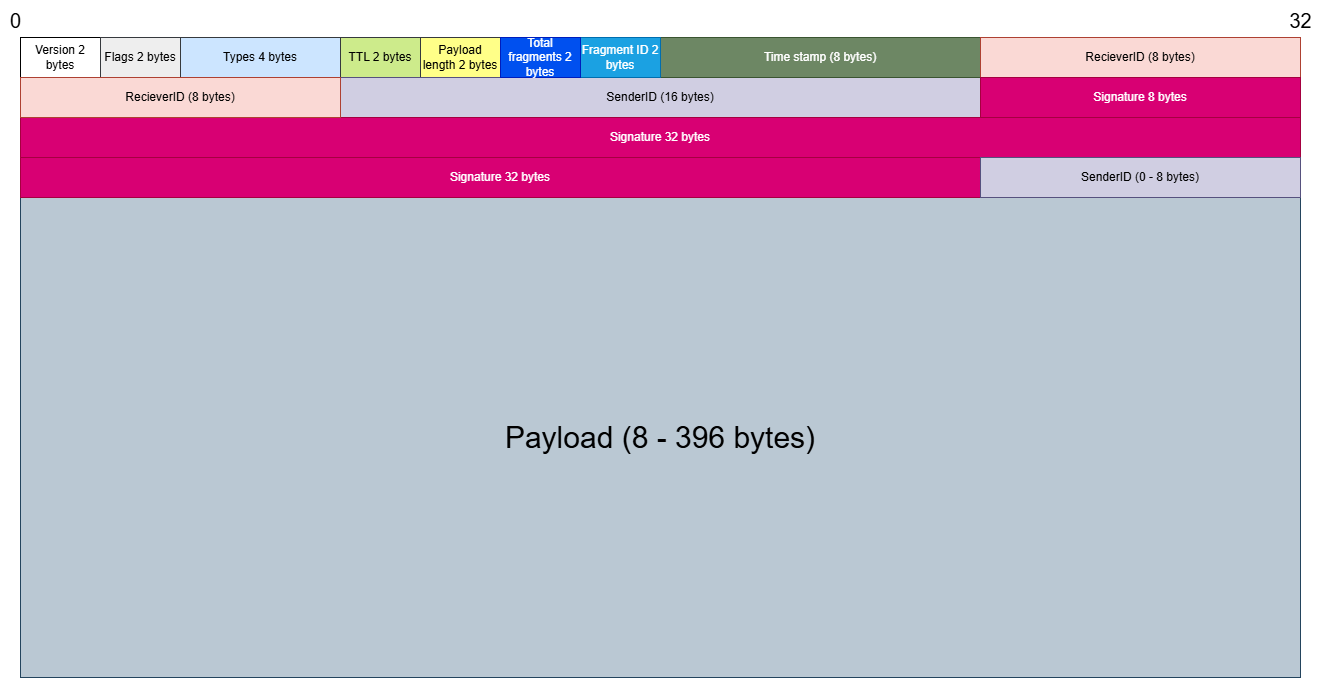

The diagram above was exported from draw.io. Its source (the exported page's mxGraphModel, read from the mxfile embedded in the PNG):
<mxGraphModel dx="1308" dy="1502" grid="1" gridSize="10" guides="1" tooltips="1" connect="1" arrows="1" fold="1" page="1" pageScale="1" pageWidth="827" pageHeight="1169" math="0" shadow="0">
  <root>
    <mxCell id="0" />
    <mxCell id="1" parent="0" />
    <mxCell id="6pSzzJwRS2KjCLM7P3BN-1" parent="1" style="rounded=0;whiteSpace=wrap;html=1;" value="&lt;font&gt;Version 2 bytes&lt;/font&gt;" vertex="1">
      <mxGeometry height="40" width="80" x="1920" y="1200" as="geometry" />
    </mxCell>
    <mxCell id="6pSzzJwRS2KjCLM7P3BN-2" parent="1" style="rounded=0;whiteSpace=wrap;html=1;fillColor=#eeeeee;strokeColor=#36393d;" value="Flags 2 bytes" vertex="1">
      <mxGeometry height="40" width="80" x="2000" y="1200" as="geometry" />
    </mxCell>
    <mxCell id="6pSzzJwRS2KjCLM7P3BN-3" parent="1" style="text;html=1;align=center;verticalAlign=middle;resizable=0;points=[];autosize=1;strokeColor=none;fillColor=none;" value="&lt;font style=&quot;font-size: 20px;&quot;&gt;0&lt;/font&gt;" vertex="1">
      <mxGeometry height="40" width="30" x="1900" y="1163" as="geometry" />
    </mxCell>
    <mxCell id="6pSzzJwRS2KjCLM7P3BN-4" parent="1" style="text;html=1;align=center;verticalAlign=middle;resizable=0;points=[];autosize=1;strokeColor=none;fillColor=none;" value="&lt;font style=&quot;font-size: 20px;&quot;&gt;32&lt;/font&gt;" vertex="1">
      <mxGeometry height="40" width="50" x="3175" y="1163" as="geometry" />
    </mxCell>
    <mxCell id="6pSzzJwRS2KjCLM7P3BN-5" parent="1" style="rounded=0;whiteSpace=wrap;html=1;fillColor=#cce5ff;strokeColor=#36393d;" value="Types 4 bytes" vertex="1">
      <mxGeometry height="40" width="160" x="2080" y="1200" as="geometry" />
    </mxCell>
    <mxCell id="6pSzzJwRS2KjCLM7P3BN-6" parent="1" style="rounded=0;whiteSpace=wrap;html=1;fillColor=#ffff88;strokeColor=#36393d;" value="Payload length 2 bytes" vertex="1">
      <mxGeometry height="40" width="80" x="2320" y="1200" as="geometry" />
    </mxCell>
    <mxCell id="6pSzzJwRS2KjCLM7P3BN-7" parent="1" style="rounded=0;whiteSpace=wrap;html=1;fillColor=#cdeb8b;strokeColor=#36393d;" value="TTL 2 bytes" vertex="1">
      <mxGeometry height="40" width="80" x="2240" y="1200" as="geometry" />
    </mxCell>
    <mxCell id="6pSzzJwRS2KjCLM7P3BN-8" parent="1" style="rounded=0;whiteSpace=wrap;html=1;fillColor=#d0cee2;strokeColor=#56517e;" value="SenderID (16 bytes)" vertex="1">
      <mxGeometry height="40" width="640" x="2240" y="1240" as="geometry" />
    </mxCell>
    <mxCell id="6pSzzJwRS2KjCLM7P3BN-9" parent="1" style="rounded=0;whiteSpace=wrap;html=1;fillColor=#6d8764;strokeColor=#3A5431;fontColor=#ffffff;" value="Time stamp (8 bytes)" vertex="1">
      <mxGeometry height="40" width="320" x="2560" y="1200" as="geometry" />
    </mxCell>
    <mxCell id="6pSzzJwRS2KjCLM7P3BN-10" parent="1" style="rounded=0;whiteSpace=wrap;html=1;fillColor=#1ba1e2;strokeColor=#006EAF;fontColor=#ffffff;" value="Fragment ID 2 bytes" vertex="1">
      <mxGeometry height="40" width="80" x="2480" y="1200" as="geometry" />
    </mxCell>
    <mxCell id="6pSzzJwRS2KjCLM7P3BN-11" parent="1" style="rounded=0;whiteSpace=wrap;html=1;fillColor=#0050ef;strokeColor=#001DBC;fontColor=#ffffff;" value="Total fragments 2 bytes" vertex="1">
      <mxGeometry height="40" width="80" x="2400" y="1200" as="geometry" />
    </mxCell>
    <mxCell id="6pSzzJwRS2KjCLM7P3BN-12" parent="1" style="rounded=0;whiteSpace=wrap;html=1;fillColor=#d80073;strokeColor=#A50040;fontColor=#ffffff;" value="&lt;font&gt;Signature 32 bytes&lt;/font&gt;" vertex="1">
      <mxGeometry height="40" width="1280" x="1920" y="1280" as="geometry" />
    </mxCell>
    <mxCell id="6pSzzJwRS2KjCLM7P3BN-13" parent="1" style="rounded=0;whiteSpace=wrap;html=1;fillColor=#fad9d5;strokeColor=#ae4132;" value="RecieverID (8 bytes)" vertex="1">
      <mxGeometry height="40" width="320" x="1920" y="1240" as="geometry" />
    </mxCell>
    <mxCell id="6pSzzJwRS2KjCLM7P3BN-14" parent="1" style="rounded=0;whiteSpace=wrap;html=1;fontStyle=0;fillColor=#bac8d3;strokeColor=#23445d;" value="&lt;font style=&quot;font-size: 30px;&quot;&gt;Payload (8 - 396 bytes)&lt;/font&gt;" vertex="1">
      <mxGeometry height="480" width="1280" x="1920" y="1360" as="geometry" />
    </mxCell>
    <mxCell id="6pSzzJwRS2KjCLM7P3BN-15" parent="1" style="rounded=0;whiteSpace=wrap;html=1;fillColor=#d80073;strokeColor=#A50040;fontColor=#ffffff;" value="&lt;font&gt;Signature 32 bytes&lt;/font&gt;" vertex="1">
      <mxGeometry height="40" width="960" x="1920" y="1320" as="geometry" />
    </mxCell>
    <mxCell id="6pSzzJwRS2KjCLM7P3BN-16" parent="1" style="rounded=0;whiteSpace=wrap;html=1;fillColor=#fad9d5;strokeColor=#ae4132;" value="RecieverID (8 bytes)" vertex="1">
      <mxGeometry height="40" width="320" x="2880" y="1200" as="geometry" />
    </mxCell>
    <mxCell id="6pSzzJwRS2KjCLM7P3BN-17" parent="1" style="rounded=0;whiteSpace=wrap;html=1;fillColor=#d80073;strokeColor=#A50040;fontColor=#ffffff;" value="&lt;font&gt;Signature 8 bytes&lt;/font&gt;" vertex="1">
      <mxGeometry height="40" width="320" x="2880" y="1240" as="geometry" />
    </mxCell>
    <mxCell id="6pSzzJwRS2KjCLM7P3BN-18" parent="1" style="rounded=0;whiteSpace=wrap;html=1;fillColor=#d0cee2;strokeColor=#56517e;" value="SenderID (0 - 8 bytes)" vertex="1">
      <mxGeometry height="40" width="320" x="2880" y="1320" as="geometry" />
    </mxCell>
  </root>
</mxGraphModel>